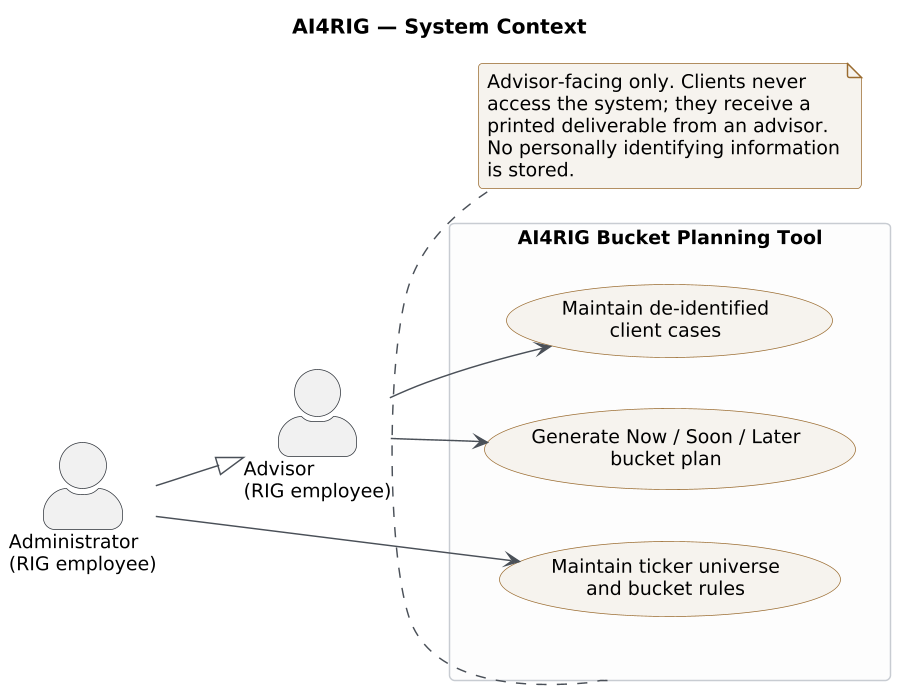

The diagram above was rendered by PlantUML. Its source (embedded in the PNG):
@startuml
title AI4RIG — System Context
skinparam dpi 140
skinparam shadowing false
skinparam defaultFontName Helvetica
skinparam defaultFontSize 13
skinparam roundCorner 6
skinparam backgroundColor #FFFFFF
skinparam ArrowColor #4A5058
skinparam classBackgroundColor #F8F9FA
skinparam classBorderColor #2C3138
skinparam classAttributeIconSize 0
skinparam usecaseBackgroundColor #F6F3EE
skinparam usecaseBorderColor #9A6B2F
skinparam actorBorderColor #2C3138
skinparam packageBackgroundColor #FDFDFD
skinparam packageBorderColor #C8CCD2
skinparam noteBackgroundColor #F6F3EE
skinparam noteBorderColor #9A6B2F
hide circle
left to right direction
skinparam actorStyle awesome

actor "Advisor\n(RIG employee)" as ADV
actor "Administrator\n(RIG employee)" as ADM
ADM --|> ADV

rectangle "AI4RIG Bucket Planning Tool" as SYS {
  usecase "Maintain de-identified\nclient cases" as A
  usecase "Generate Now / Soon / Later\nbucket plan" as B
  usecase "Maintain ticker universe\nand bucket rules" as C
}

ADV --> A
ADV --> B
ADM --> C

note bottom of SYS
  Advisor-facing only. Clients never
  access the system; they receive a
  printed deliverable from an advisor.
  No personally identifying information
  is stored.
end note
@enduml